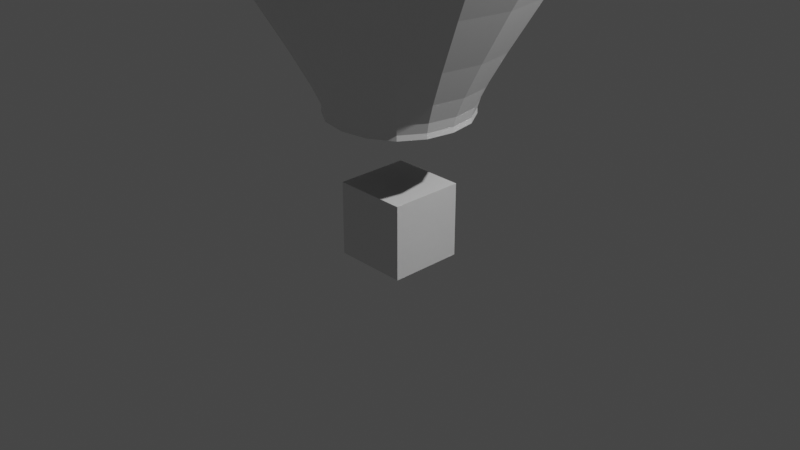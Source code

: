 # Source: balloon.blend  (saved by Blender 2.83.19; exported with 4.5.12 LTS)
import bpy
from mathutils import Matrix  # noqa: F401  (used for matrix-valued properties, if any)

bpy.ops.wm.read_factory_settings(use_empty=True)
scene = bpy.context.scene
scene.name = 'Scene'

# ---- collections
col_collection = bpy.data.collections.new('Collection'); scene.collection.children.link(col_collection)

# ---- materials (node trees are filled in below, after node groups)
mat_material = bpy.data.materials.new('Material')
mat_material.alpha_threshold = 0.0
mat_material.use_transparent_shadow = False
mat_material.line_color = (0.0, 0.0, 0.0, 1.0)

# ---- material node trees
mat_material.use_nodes = True; mat_material.node_tree.nodes.clear()
_N = mat_material.node_tree.nodes; _L = mat_material.node_tree.links
n0 = _N.new('ShaderNodeOutputMaterial'); n0.name = 'Material Output'; n0.location = (300, 300)
n1 = _N.new('ShaderNodeBsdfPrincipled'); n1.name = 'Principled BSDF'; n1.location = (10, 300)
n1.distribution = 'GGX'
n1.subsurface_method = 'BURLEY'
n1.inputs[2].default_value = 0.4
n1.inputs[3].default_value = 1.45
n1.inputs[27].default_value = (0.0, 0.0, 0.0, 1.0)
n1.inputs[28].default_value = 1.0
_L.new(n1.outputs[0], n0.inputs[0])
n0.is_active_output = True

# ---- world
world_world = bpy.data.worlds.new('World'); scene.world = world_world
world_world.use_nodes = True; world_world.node_tree.nodes.clear()
_N = world_world.node_tree.nodes; _L = world_world.node_tree.links
n0 = _N.new('ShaderNodeOutputWorld'); n0.name = 'World Output'; n0.location = (300, 300)
n1 = _N.new('ShaderNodeBackground'); n1.name = 'Background'; n1.location = (10, 300)
n1.inputs[0].default_value = (0.05088, 0.05088, 0.05088, 1.0)
_L.new(n1.outputs[0], n0.inputs[0])
n0.is_active_output = True
world_world.color = (0.05088, 0.05088, 0.05088)
world_world.use_sun_shadow = False
world_world.sun_shadow_jitter_overblur = 0.0

# ---- cameras
cam_camera = bpy.data.cameras.new('Camera')
cam_camera.clip_end = 100.0
cam_camera.ortho_scale = 7.314

# ---- lights
light_light = bpy.data.lights.new('Light', 'POINT')
light_light.transmission_factor = 0.0
light_light.energy = 1000.0
light_light.shadow_soft_size = 0.1
light_light.shadow_maximum_resolution = 0.006
light_light.use_absolute_resolution = True

# ---- meshes
me_cube = bpy.data.meshes.new('Cube')
me_cube.from_pydata([(3.025, 3.025, 1.751), (0.8015, 0.8015, -1.852), (3.025, -3.025, 1.751), (0.8015, -0.8015, -1.852), (-3.025, 3.025, 1.751), (-0.8015, 0.8015, -1.852), (-3.025, -3.025, 1.751), (-0.8015, -0.8015, -1.852), (3.389, -3.536, 8.197), (-3.683, -3.536, 8.197), (3.389, 3.536, 8.197), (-3.683, 3.536, 8.197), (-6.102, -5.955, 4.875), (-6.102, 5.955, 4.875), (5.808, 5.955, 4.875), (5.808, -5.955, 4.875), (0.7688, 0.7688, -1.658), (-0.7688, -0.7688, -1.658), (0.7688, -0.7688, -1.658), (-0.7688, 0.7688, -1.658), (-0.147, -3.576e-07, 8.445), (-0.147, -3.576e-07, 8.445), (-0.147, -2.384e-07, 8.445), (-0.147, -2.384e-07, 8.445), (-1.147, -2.98e-07, 7.629), (-1.147, -2.98e-07, 7.629), (-1.147, -1.788e-07, 7.629), (-1.147, -1.788e-07, 7.629), (-0.5865, -2.98e-07, 7.629), (-0.5865, -2.98e-07, 7.629), (-0.5865, -1.788e-07, 7.629), (-0.5865, -1.788e-07, 7.629)], [], [(13, 12, 9, 11), (18, 2, 6, 17), (17, 6, 4, 19), (16, 0, 2, 18), (19, 4, 0, 16), (10, 11, 23, 22), (15, 14, 10, 8), (14, 13, 11, 10), (12, 15, 8, 9), (6, 2, 15, 12), (0, 4, 13, 14), (2, 0, 14, 15), (4, 6, 12, 13), (5, 19, 16, 1), (1, 16, 18, 3), (7, 17, 19, 5), (3, 18, 17, 7), (8, 10, 22, 20), (11, 9, 21, 23), (9, 8, 20, 21), (27, 25, 29, 31), (30, 31, 29, 28), (25, 24, 28, 29), (26, 27, 31, 30), (24, 26, 30, 28)])
_uv = me_cube.uv_layers.new(name='UVMap')
_uv.uv.foreach_set('vector', [0.625, 0.25, 0.625, 0.0, 0.625, 0.0, 0.625, 0.25, 0.4051, 0.75, 0.625, 0.75, 0.625, 1.0, 0.4051, 1.0, 0.4051, 0.0, 0.625, 0.0, 0.625, 0.25, 0.4051, 0.25, 0.4051, 0.5, 0.625, 0.5, 0.625, 0.75, 0.4051, 0.75, 0.4051, 0.25, 0.625, 0.25, 0.625, 0.5, 0.4051, 0.5, 0.625, 0.5, 0.625, 0.25, 0.625, 0.25, 0.625, 0.5, 0.625, 0.75, 0.625, 0.5, 0.625, 0.5, 0.625, 0.75, 0.625, 0.5, 0.625, 0.25, 0.625, 0.25, 0.625, 0.5, 0.625, 1.0, 0.625, 0.75, 0.625, 0.75, 0.625, 1.0, 0.625, 1.0, 0.625, 0.75, 0.625, 0.75, 0.625, 1.0, 0.625, 0.5, 0.625, 0.25, 0.625, 0.25, 0.625, 0.5, 0.625, 0.75, 0.625, 0.5, 0.625, 0.5, 0.625, 0.75, 0.625, 0.25, 0.625, 0.0, 0.625, 0.0, 0.625, 0.25, 0.375, 0.25, 0.4051, 0.25, 0.4051, 0.5, 0.375, 0.5, 0.375, 0.5, 0.4051, 0.5, 0.4051, 0.75, 0.375, 0.75, 0.375, 0.0, 0.4051, 0.0, 0.4051, 0.25, 0.375, 0.25, 0.375, 0.75, 0.4051, 0.75, 0.4051, 1.0, 0.375, 1.0, 0.625, 0.75, 0.625, 0.5, 0.625, 0.5, 0.625, 0.75, 0.625, 0.25, 0.625, 0.0, 0.625, 0.0, 0.625, 0.25, 0.625, 1.0, 0.625, 0.75, 0.625, 0.75, 0.625, 1.0, 0.625, 0.25, 0.625, 0.0, 0.625, 0.0, 0.625, 0.25, 0.625, 0.5, 0.875, 0.5, 0.875, 0.75, 0.625, 0.75, 0.625, 1.0, 0.625, 0.75, 0.625, 0.75, 0.625, 1.0, 0.625, 0.5, 0.625, 0.25, 0.625, 0.25, 0.625, 0.5, 0.625, 0.75, 0.625, 0.5, 0.625, 0.5, 0.625, 0.75])
me_cube.materials.append(mat_material)
me_cube.use_remesh_preserve_volume = False
me_cube.use_remesh_preserve_attributes = False
me_cube.use_mirror_vertex_groups = False
me_cube.update()
me_cube_001 = bpy.data.meshes.new('Cube.001')
me_cube_001.from_pydata([(-1.0, -1.0, -1.0), (-1.0, -1.0, 1.0), (-1.0, 1.0, -1.0), (-1.0, 1.0, 1.0), (1.0, -1.0, -1.0), (1.0, -1.0, 1.0), (1.0, 1.0, -1.0), (1.0, 1.0, 1.0)], [], [(0, 1, 3, 2), (2, 3, 7, 6), (6, 7, 5, 4), (4, 5, 1, 0), (2, 6, 4, 0), (7, 3, 1, 5)])
_uv = me_cube_001.uv_layers.new(name='UVMap')
_uv.uv.foreach_set('vector', [0.375, 0.0, 0.625, 0.0, 0.625, 0.25, 0.375, 0.25, 0.375, 0.25, 0.625, 0.25, 0.625, 0.5, 0.375, 0.5, 0.375, 0.5, 0.625, 0.5, 0.625, 0.75, 0.375, 0.75, 0.375, 0.75, 0.625, 0.75, 0.625, 1.0, 0.375, 1.0, 0.125, 0.5, 0.375, 0.5, 0.375, 0.75, 0.125, 0.75, 0.625, 0.5, 0.875, 0.5, 0.875, 0.75, 0.625, 0.75])
me_cube_001.use_remesh_fix_poles = True
me_cube_001.use_remesh_preserve_attributes = False
me_cube_001.use_mirror_vertex_groups = False
me_cube_001.update()

# ---- objects
ob_cube = bpy.data.objects.new('Cube', me_cube)
ob_light = bpy.data.objects.new('Light', light_light)
ob_camera = bpy.data.objects.new('Camera', cam_camera)
ob_cube_001 = bpy.data.objects.new('Cube.001', me_cube_001)

# ---- transforms, parenting, visibility, modifiers, constraints
ob_cube.location = (0.0, 0.0, 3.0)
ob_cube.lock_rotations_4d = False
ob_cube.empty_display_type = 'ARROWS'
ob_cube.lineart.crease_threshold = 0.0
_m = ob_cube.modifiers.new('Subdivision', 'SUBSURF')
_m.uv_smooth = 'PRESERVE_CORNERS'
_m.levels = 2
ob_light.location = (4.076, 1.005, 5.904)
ob_light.rotation_euler = (0.6503, 0.05522, 1.866)
ob_light.lock_rotations_4d = False
ob_light.empty_display_type = 'ARROWS'
ob_light.color = (0.0, 0.0, 0.0, 0.0)
ob_light.lineart.crease_threshold = 0.0
ob_camera.location = (7.359, -6.926, 4.958)
ob_camera.rotation_euler = (1.109, 0.0, 0.8149)
ob_camera.lock_rotations_4d = False
ob_camera.empty_display_type = 'ARROWS'
ob_camera.color = (0.0, 0.0, 0.0, 0.0)
ob_camera.display_type = 'WIRE'
ob_camera.lineart.crease_threshold = 0.0
ob_cube_001.location = (0.0, 0.0, 0.0)
ob_cube_001.scale = (0.4, 0.4, 0.4)
ob_cube_001.lineart.crease_threshold = 0.0

# ---- collection membership
col_collection.objects.link(ob_cube)
col_collection.objects.link(ob_light)
col_collection.objects.link(ob_camera)
col_collection.objects.link(ob_cube_001)

# ---- scene / render settings (as saved in the file)
scene.camera = ob_camera
scene.frame_start = 1; scene.frame_end = 250; scene.frame_set(1)
scene.render.engine = 'BLENDER_EEVEE_NEXT'
scene.cycles.use_denoising = False
scene.cycles.samples = 128
scene.cycles.sampling_pattern = 'TABULATED_SOBOL'
scene.cycles.use_adaptive_sampling = False
scene.cycles.use_light_tree = False
scene.view_settings.view_transform = 'Filmic'
bpy.context.view_layer.update()
